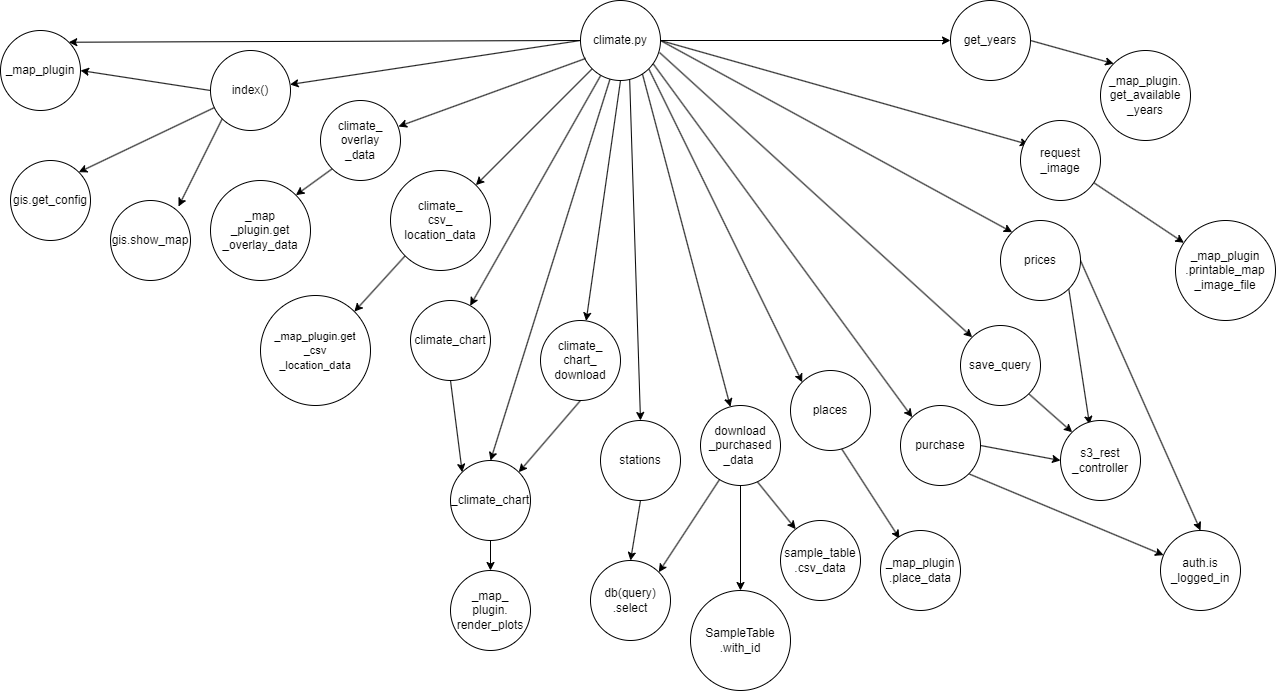

The diagram above was exported from draw.io. Its source (the exported page's mxGraphModel, read from the mxfile embedded in the PNG):
<mxGraphModel dx="1379" dy="730" grid="1" gridSize="10" guides="1" tooltips="1" connect="1" arrows="1" fold="1" page="1" pageScale="1" pageWidth="850" pageHeight="1100" math="0" shadow="0">
  <root>
    <mxCell id="0" />
    <mxCell id="1" parent="0" />
    <mxCell id="ze-Rpj-B2-Y2HdJticjc-18" style="rounded=0;orthogonalLoop=1;jettySize=auto;html=1;exitX=0;exitY=0.5;exitDx=0;exitDy=0;" edge="1" parent="1" source="ze-Rpj-B2-Y2HdJticjc-1" target="ze-Rpj-B2-Y2HdJticjc-2">
      <mxGeometry relative="1" as="geometry" />
    </mxCell>
    <mxCell id="ze-Rpj-B2-Y2HdJticjc-43" style="rounded=0;orthogonalLoop=1;jettySize=auto;html=1;exitX=0;exitY=1;exitDx=0;exitDy=0;entryX=1;entryY=0;entryDx=0;entryDy=0;" edge="1" parent="1" source="ze-Rpj-B2-Y2HdJticjc-1" target="ze-Rpj-B2-Y2HdJticjc-7">
      <mxGeometry relative="1" as="geometry" />
    </mxCell>
    <mxCell id="ze-Rpj-B2-Y2HdJticjc-46" style="rounded=0;orthogonalLoop=1;jettySize=auto;html=1;" edge="1" parent="1" source="ze-Rpj-B2-Y2HdJticjc-1" target="ze-Rpj-B2-Y2HdJticjc-5">
      <mxGeometry relative="1" as="geometry" />
    </mxCell>
    <mxCell id="ze-Rpj-B2-Y2HdJticjc-47" style="rounded=0;orthogonalLoop=1;jettySize=auto;html=1;exitX=0.5;exitY=1;exitDx=0;exitDy=0;" edge="1" parent="1" source="ze-Rpj-B2-Y2HdJticjc-1" target="ze-Rpj-B2-Y2HdJticjc-6">
      <mxGeometry relative="1" as="geometry" />
    </mxCell>
    <mxCell id="ze-Rpj-B2-Y2HdJticjc-52" style="rounded=0;orthogonalLoop=1;jettySize=auto;html=1;exitX=0.613;exitY=0.938;exitDx=0;exitDy=0;entryX=0.5;entryY=0;entryDx=0;entryDy=0;exitPerimeter=0;" edge="1" parent="1" source="ze-Rpj-B2-Y2HdJticjc-1" target="ze-Rpj-B2-Y2HdJticjc-8">
      <mxGeometry relative="1" as="geometry" />
    </mxCell>
    <mxCell id="ze-Rpj-B2-Y2HdJticjc-55" style="rounded=0;orthogonalLoop=1;jettySize=auto;html=1;exitX=1;exitY=1;exitDx=0;exitDy=0;entryX=0;entryY=0;entryDx=0;entryDy=0;" edge="1" parent="1" source="ze-Rpj-B2-Y2HdJticjc-1" target="ze-Rpj-B2-Y2HdJticjc-9">
      <mxGeometry relative="1" as="geometry" />
    </mxCell>
    <mxCell id="ze-Rpj-B2-Y2HdJticjc-58" style="rounded=0;orthogonalLoop=1;jettySize=auto;html=1;exitX=0.888;exitY=0.763;exitDx=0;exitDy=0;entryX=0;entryY=0;entryDx=0;entryDy=0;exitPerimeter=0;" edge="1" parent="1" source="ze-Rpj-B2-Y2HdJticjc-1" target="ze-Rpj-B2-Y2HdJticjc-10">
      <mxGeometry relative="1" as="geometry" />
    </mxCell>
    <mxCell id="ze-Rpj-B2-Y2HdJticjc-59" style="rounded=0;orthogonalLoop=1;jettySize=auto;html=1;exitX=1;exitY=0.5;exitDx=0;exitDy=0;entryX=0;entryY=0;entryDx=0;entryDy=0;" edge="1" parent="1" source="ze-Rpj-B2-Y2HdJticjc-1" target="ze-Rpj-B2-Y2HdJticjc-11">
      <mxGeometry relative="1" as="geometry" />
    </mxCell>
    <mxCell id="ze-Rpj-B2-Y2HdJticjc-71" style="rounded=0;orthogonalLoop=1;jettySize=auto;html=1;exitX=0.988;exitY=0.65;exitDx=0;exitDy=0;entryX=0;entryY=0;entryDx=0;entryDy=0;exitPerimeter=0;" edge="1" parent="1" source="ze-Rpj-B2-Y2HdJticjc-1" target="ze-Rpj-B2-Y2HdJticjc-12">
      <mxGeometry relative="1" as="geometry" />
    </mxCell>
    <mxCell id="ze-Rpj-B2-Y2HdJticjc-74" style="rounded=0;orthogonalLoop=1;jettySize=auto;html=1;exitX=1;exitY=0.5;exitDx=0;exitDy=0;entryX=0.1;entryY=0.3;entryDx=0;entryDy=0;entryPerimeter=0;" edge="1" parent="1" source="ze-Rpj-B2-Y2HdJticjc-1" target="ze-Rpj-B2-Y2HdJticjc-13">
      <mxGeometry relative="1" as="geometry" />
    </mxCell>
    <mxCell id="ze-Rpj-B2-Y2HdJticjc-77" style="rounded=0;orthogonalLoop=1;jettySize=auto;html=1;exitX=0.763;exitY=0.875;exitDx=0;exitDy=0;exitPerimeter=0;" edge="1" parent="1" source="ze-Rpj-B2-Y2HdJticjc-1" target="ze-Rpj-B2-Y2HdJticjc-14">
      <mxGeometry relative="1" as="geometry" />
    </mxCell>
    <mxCell id="ze-Rpj-B2-Y2HdJticjc-78" style="rounded=0;orthogonalLoop=1;jettySize=auto;html=1;exitX=0;exitY=0.5;exitDx=0;exitDy=0;entryX=1;entryY=0;entryDx=0;entryDy=0;" edge="1" parent="1" source="ze-Rpj-B2-Y2HdJticjc-1" target="ze-Rpj-B2-Y2HdJticjc-16">
      <mxGeometry relative="1" as="geometry" />
    </mxCell>
    <mxCell id="ze-Rpj-B2-Y2HdJticjc-79" style="rounded=0;orthogonalLoop=1;jettySize=auto;html=1;exitX=0.375;exitY=0.963;exitDx=0;exitDy=0;entryX=0.5;entryY=0;entryDx=0;entryDy=0;exitPerimeter=0;" edge="1" parent="1" source="ze-Rpj-B2-Y2HdJticjc-1" target="ze-Rpj-B2-Y2HdJticjc-17">
      <mxGeometry relative="1" as="geometry" />
    </mxCell>
    <mxCell id="ze-Rpj-B2-Y2HdJticjc-80" style="rounded=0;orthogonalLoop=1;jettySize=auto;html=1;exitX=1;exitY=0.5;exitDx=0;exitDy=0;entryX=0;entryY=0.5;entryDx=0;entryDy=0;" edge="1" parent="1" source="ze-Rpj-B2-Y2HdJticjc-1" target="ze-Rpj-B2-Y2HdJticjc-15">
      <mxGeometry relative="1" as="geometry" />
    </mxCell>
    <mxCell id="ze-Rpj-B2-Y2HdJticjc-1" value="climate.py" style="ellipse;whiteSpace=wrap;html=1;aspect=fixed;" vertex="1" parent="1">
      <mxGeometry x="590" y="50" width="80" height="80" as="geometry" />
    </mxCell>
    <mxCell id="ze-Rpj-B2-Y2HdJticjc-2" value="index()" style="ellipse;whiteSpace=wrap;html=1;aspect=fixed;" vertex="1" parent="1">
      <mxGeometry x="220" y="100" width="80" height="80" as="geometry" />
    </mxCell>
    <mxCell id="ze-Rpj-B2-Y2HdJticjc-41" style="rounded=0;orthogonalLoop=1;jettySize=auto;html=1;exitX=0;exitY=1;exitDx=0;exitDy=0;entryX=1;entryY=0;entryDx=0;entryDy=0;" edge="1" parent="1" source="ze-Rpj-B2-Y2HdJticjc-3" target="ze-Rpj-B2-Y2HdJticjc-40">
      <mxGeometry relative="1" as="geometry" />
    </mxCell>
    <mxCell id="ze-Rpj-B2-Y2HdJticjc-3" value="climate_&lt;div&gt;overlay&lt;div&gt;_data&lt;/div&gt;&lt;/div&gt;" style="ellipse;whiteSpace=wrap;html=1;aspect=fixed;" vertex="1" parent="1">
      <mxGeometry x="330" y="150" width="80" height="80" as="geometry" />
    </mxCell>
    <mxCell id="ze-Rpj-B2-Y2HdJticjc-49" style="rounded=0;orthogonalLoop=1;jettySize=auto;html=1;exitX=0.5;exitY=1;exitDx=0;exitDy=0;entryX=0;entryY=0;entryDx=0;entryDy=0;" edge="1" parent="1" source="ze-Rpj-B2-Y2HdJticjc-5" target="ze-Rpj-B2-Y2HdJticjc-17">
      <mxGeometry relative="1" as="geometry" />
    </mxCell>
    <mxCell id="ze-Rpj-B2-Y2HdJticjc-5" value="climate_chart" style="ellipse;whiteSpace=wrap;html=1;aspect=fixed;" vertex="1" parent="1">
      <mxGeometry x="420" y="350" width="80" height="80" as="geometry" />
    </mxCell>
    <mxCell id="ze-Rpj-B2-Y2HdJticjc-48" style="rounded=0;orthogonalLoop=1;jettySize=auto;html=1;exitX=0.5;exitY=1;exitDx=0;exitDy=0;entryX=1;entryY=0;entryDx=0;entryDy=0;" edge="1" parent="1" source="ze-Rpj-B2-Y2HdJticjc-6" target="ze-Rpj-B2-Y2HdJticjc-17">
      <mxGeometry relative="1" as="geometry" />
    </mxCell>
    <mxCell id="ze-Rpj-B2-Y2HdJticjc-6" value="climate_&lt;div&gt;chart_&lt;/div&gt;&lt;div&gt;download&lt;/div&gt;" style="ellipse;whiteSpace=wrap;html=1;aspect=fixed;" vertex="1" parent="1">
      <mxGeometry x="550" y="370" width="80" height="80" as="geometry" />
    </mxCell>
    <mxCell id="ze-Rpj-B2-Y2HdJticjc-45" style="rounded=0;orthogonalLoop=1;jettySize=auto;html=1;exitX=0;exitY=1;exitDx=0;exitDy=0;entryX=1;entryY=0;entryDx=0;entryDy=0;" edge="1" parent="1" source="ze-Rpj-B2-Y2HdJticjc-7" target="ze-Rpj-B2-Y2HdJticjc-44">
      <mxGeometry relative="1" as="geometry" />
    </mxCell>
    <mxCell id="ze-Rpj-B2-Y2HdJticjc-7" value="climate_&lt;div&gt;csv_&lt;/div&gt;&lt;div&gt;location_data&lt;/div&gt;" style="ellipse;whiteSpace=wrap;html=1;aspect=fixed;" vertex="1" parent="1">
      <mxGeometry x="400" y="220" width="100" height="100" as="geometry" />
    </mxCell>
    <mxCell id="ze-Rpj-B2-Y2HdJticjc-54" style="rounded=0;orthogonalLoop=1;jettySize=auto;html=1;exitX=0.5;exitY=1;exitDx=0;exitDy=0;entryX=0.5;entryY=0;entryDx=0;entryDy=0;" edge="1" parent="1" source="ze-Rpj-B2-Y2HdJticjc-8" target="ze-Rpj-B2-Y2HdJticjc-53">
      <mxGeometry relative="1" as="geometry" />
    </mxCell>
    <mxCell id="ze-Rpj-B2-Y2HdJticjc-8" value="&lt;code&gt;&lt;font face=&quot;Helvetica&quot;&gt;stations&lt;/font&gt;&lt;/code&gt;" style="ellipse;whiteSpace=wrap;html=1;aspect=fixed;" vertex="1" parent="1">
      <mxGeometry x="610" y="470" width="80" height="80" as="geometry" />
    </mxCell>
    <mxCell id="ze-Rpj-B2-Y2HdJticjc-57" style="rounded=0;orthogonalLoop=1;jettySize=auto;html=1;exitX=0.613;exitY=0.938;exitDx=0;exitDy=0;entryX=0.238;entryY=0.1;entryDx=0;entryDy=0;exitPerimeter=0;entryPerimeter=0;" edge="1" parent="1" source="ze-Rpj-B2-Y2HdJticjc-9" target="ze-Rpj-B2-Y2HdJticjc-56">
      <mxGeometry relative="1" as="geometry" />
    </mxCell>
    <mxCell id="ze-Rpj-B2-Y2HdJticjc-9" value="&lt;code&gt;&lt;font face=&quot;Helvetica&quot;&gt;places&lt;/font&gt;&lt;/code&gt;" style="ellipse;whiteSpace=wrap;html=1;aspect=fixed;" vertex="1" parent="1">
      <mxGeometry x="800" y="420" width="80" height="80" as="geometry" />
    </mxCell>
    <mxCell id="ze-Rpj-B2-Y2HdJticjc-64" style="rounded=0;orthogonalLoop=1;jettySize=auto;html=1;exitX=1;exitY=0.5;exitDx=0;exitDy=0;entryX=0;entryY=0.5;entryDx=0;entryDy=0;" edge="1" parent="1" source="ze-Rpj-B2-Y2HdJticjc-10" target="ze-Rpj-B2-Y2HdJticjc-63">
      <mxGeometry relative="1" as="geometry" />
    </mxCell>
    <mxCell id="ze-Rpj-B2-Y2HdJticjc-65" style="rounded=0;orthogonalLoop=1;jettySize=auto;html=1;exitX=1;exitY=1;exitDx=0;exitDy=0;" edge="1" parent="1" source="ze-Rpj-B2-Y2HdJticjc-10" target="ze-Rpj-B2-Y2HdJticjc-62">
      <mxGeometry relative="1" as="geometry" />
    </mxCell>
    <mxCell id="ze-Rpj-B2-Y2HdJticjc-10" value="&lt;code&gt;&lt;font face=&quot;Helvetica&quot;&gt;purchase&lt;/font&gt;&lt;/code&gt;" style="ellipse;whiteSpace=wrap;html=1;aspect=fixed;" vertex="1" parent="1">
      <mxGeometry x="910" y="455" width="80" height="80" as="geometry" />
    </mxCell>
    <mxCell id="ze-Rpj-B2-Y2HdJticjc-67" style="rounded=0;orthogonalLoop=1;jettySize=auto;html=1;exitX=1;exitY=0.5;exitDx=0;exitDy=0;entryX=0.5;entryY=0;entryDx=0;entryDy=0;" edge="1" parent="1" source="ze-Rpj-B2-Y2HdJticjc-11" target="ze-Rpj-B2-Y2HdJticjc-62">
      <mxGeometry relative="1" as="geometry">
        <mxPoint x="1298.032884533573" y="626.5717808119584" as="targetPoint" />
      </mxGeometry>
    </mxCell>
    <mxCell id="ze-Rpj-B2-Y2HdJticjc-68" style="rounded=0;orthogonalLoop=1;jettySize=auto;html=1;exitX=1;exitY=1;exitDx=0;exitDy=0;entryX=0.363;entryY=0.05;entryDx=0;entryDy=0;entryPerimeter=0;" edge="1" parent="1" source="ze-Rpj-B2-Y2HdJticjc-11" target="ze-Rpj-B2-Y2HdJticjc-63">
      <mxGeometry relative="1" as="geometry" />
    </mxCell>
    <mxCell id="ze-Rpj-B2-Y2HdJticjc-11" value="&lt;code&gt;&lt;font face=&quot;Helvetica&quot;&gt;prices&lt;/font&gt;&lt;/code&gt;" style="ellipse;whiteSpace=wrap;html=1;aspect=fixed;" vertex="1" parent="1">
      <mxGeometry x="1010" y="270" width="80" height="80" as="geometry" />
    </mxCell>
    <mxCell id="ze-Rpj-B2-Y2HdJticjc-70" style="rounded=0;orthogonalLoop=1;jettySize=auto;html=1;exitX=1;exitY=1;exitDx=0;exitDy=0;entryX=0;entryY=0;entryDx=0;entryDy=0;" edge="1" parent="1" source="ze-Rpj-B2-Y2HdJticjc-12" target="ze-Rpj-B2-Y2HdJticjc-63">
      <mxGeometry relative="1" as="geometry" />
    </mxCell>
    <mxCell id="ze-Rpj-B2-Y2HdJticjc-12" value="&lt;code&gt;&lt;font face=&quot;Helvetica&quot;&gt;save_query&lt;/font&gt;&lt;/code&gt;" style="ellipse;whiteSpace=wrap;html=1;aspect=fixed;" vertex="1" parent="1">
      <mxGeometry x="970" y="375" width="80" height="80" as="geometry" />
    </mxCell>
    <mxCell id="ze-Rpj-B2-Y2HdJticjc-76" value="" style="rounded=0;orthogonalLoop=1;jettySize=auto;html=1;" edge="1" parent="1" source="ze-Rpj-B2-Y2HdJticjc-13" target="ze-Rpj-B2-Y2HdJticjc-75">
      <mxGeometry relative="1" as="geometry" />
    </mxCell>
    <mxCell id="ze-Rpj-B2-Y2HdJticjc-13" value="&lt;code&gt;&lt;font face=&quot;Helvetica&quot;&gt;request&lt;/font&gt;&lt;/code&gt;&lt;div&gt;&lt;code&gt;&lt;font face=&quot;Helvetica&quot;&gt;_image&lt;/font&gt;&lt;/code&gt;&lt;/div&gt;" style="ellipse;whiteSpace=wrap;html=1;aspect=fixed;" vertex="1" parent="1">
      <mxGeometry x="1030" y="170" width="80" height="80" as="geometry" />
    </mxCell>
    <mxCell id="ze-Rpj-B2-Y2HdJticjc-84" style="rounded=0;orthogonalLoop=1;jettySize=auto;html=1;exitX=0.238;exitY=0.925;exitDx=0;exitDy=0;entryX=1;entryY=0;entryDx=0;entryDy=0;exitPerimeter=0;" edge="1" parent="1" source="ze-Rpj-B2-Y2HdJticjc-14" target="ze-Rpj-B2-Y2HdJticjc-53">
      <mxGeometry relative="1" as="geometry" />
    </mxCell>
    <mxCell id="ze-Rpj-B2-Y2HdJticjc-90" style="rounded=0;orthogonalLoop=1;jettySize=auto;html=1;exitX=0.5;exitY=1;exitDx=0;exitDy=0;entryX=0.5;entryY=0;entryDx=0;entryDy=0;" edge="1" parent="1" source="ze-Rpj-B2-Y2HdJticjc-14" target="ze-Rpj-B2-Y2HdJticjc-88">
      <mxGeometry relative="1" as="geometry" />
    </mxCell>
    <mxCell id="ze-Rpj-B2-Y2HdJticjc-91" style="rounded=0;orthogonalLoop=1;jettySize=auto;html=1;exitX=0.688;exitY=0.925;exitDx=0;exitDy=0;exitPerimeter=0;" edge="1" parent="1" source="ze-Rpj-B2-Y2HdJticjc-14" target="ze-Rpj-B2-Y2HdJticjc-89">
      <mxGeometry relative="1" as="geometry" />
    </mxCell>
    <mxCell id="ze-Rpj-B2-Y2HdJticjc-14" value="download&lt;div&gt;_purchased&lt;/div&gt;&lt;div&gt;_data&amp;nbsp;&lt;/div&gt;" style="ellipse;whiteSpace=wrap;html=1;aspect=fixed;" vertex="1" parent="1">
      <mxGeometry x="710" y="455" width="80" height="80" as="geometry" />
    </mxCell>
    <mxCell id="ze-Rpj-B2-Y2HdJticjc-87" style="rounded=0;orthogonalLoop=1;jettySize=auto;html=1;exitX=1;exitY=0.5;exitDx=0;exitDy=0;entryX=0;entryY=0;entryDx=0;entryDy=0;" edge="1" parent="1" source="ze-Rpj-B2-Y2HdJticjc-15" target="ze-Rpj-B2-Y2HdJticjc-86">
      <mxGeometry relative="1" as="geometry" />
    </mxCell>
    <mxCell id="ze-Rpj-B2-Y2HdJticjc-15" value="&lt;code&gt;&lt;font face=&quot;Helvetica&quot;&gt;get_years&lt;/font&gt;&lt;/code&gt;" style="ellipse;whiteSpace=wrap;html=1;aspect=fixed;" vertex="1" parent="1">
      <mxGeometry x="960" y="50" width="80" height="80" as="geometry" />
    </mxCell>
    <mxCell id="ze-Rpj-B2-Y2HdJticjc-16" value="&lt;code&gt;&lt;font face=&quot;Helvetica&quot;&gt;_map_plugin&lt;/font&gt;&lt;/code&gt;" style="ellipse;whiteSpace=wrap;html=1;aspect=fixed;" vertex="1" parent="1">
      <mxGeometry x="10" y="80" width="80" height="80" as="geometry" />
    </mxCell>
    <mxCell id="ze-Rpj-B2-Y2HdJticjc-83" style="rounded=0;orthogonalLoop=1;jettySize=auto;html=1;exitX=0.5;exitY=1;exitDx=0;exitDy=0;entryX=0.5;entryY=0;entryDx=0;entryDy=0;" edge="1" parent="1" source="ze-Rpj-B2-Y2HdJticjc-17" target="ze-Rpj-B2-Y2HdJticjc-81">
      <mxGeometry relative="1" as="geometry" />
    </mxCell>
    <mxCell id="ze-Rpj-B2-Y2HdJticjc-17" value="&lt;code&gt;&lt;font face=&quot;Helvetica&quot;&gt;_climate_chart&lt;/font&gt;&lt;/code&gt;" style="ellipse;whiteSpace=wrap;html=1;aspect=fixed;" vertex="1" parent="1">
      <mxGeometry x="460" y="510" width="80" height="80" as="geometry" />
    </mxCell>
    <mxCell id="ze-Rpj-B2-Y2HdJticjc-34" value="gis.get_config" style="ellipse;whiteSpace=wrap;html=1;aspect=fixed;" vertex="1" parent="1">
      <mxGeometry x="20" y="210" width="80" height="80" as="geometry" />
    </mxCell>
    <mxCell id="ze-Rpj-B2-Y2HdJticjc-35" style="rounded=0;orthogonalLoop=1;jettySize=auto;html=1;exitX=0;exitY=0.5;exitDx=0;exitDy=0;entryX=1;entryY=0.5;entryDx=0;entryDy=0;" edge="1" parent="1" source="ze-Rpj-B2-Y2HdJticjc-2" target="ze-Rpj-B2-Y2HdJticjc-16">
      <mxGeometry relative="1" as="geometry">
        <mxPoint x="600" y="100" as="sourcePoint" />
        <mxPoint x="250" y="100" as="targetPoint" />
      </mxGeometry>
    </mxCell>
    <mxCell id="ze-Rpj-B2-Y2HdJticjc-36" value="gis.show_map" style="ellipse;whiteSpace=wrap;html=1;aspect=fixed;" vertex="1" parent="1">
      <mxGeometry x="120" y="250" width="80" height="80" as="geometry" />
    </mxCell>
    <mxCell id="ze-Rpj-B2-Y2HdJticjc-37" style="rounded=0;orthogonalLoop=1;jettySize=auto;html=1;entryX=1;entryY=0;entryDx=0;entryDy=0;" edge="1" parent="1" source="ze-Rpj-B2-Y2HdJticjc-2" target="ze-Rpj-B2-Y2HdJticjc-34">
      <mxGeometry relative="1" as="geometry">
        <mxPoint x="170" y="100" as="sourcePoint" />
        <mxPoint x="88" y="142" as="targetPoint" />
      </mxGeometry>
    </mxCell>
    <mxCell id="ze-Rpj-B2-Y2HdJticjc-38" style="rounded=0;orthogonalLoop=1;jettySize=auto;html=1;exitX=0;exitY=1;exitDx=0;exitDy=0;entryX=0.85;entryY=0.075;entryDx=0;entryDy=0;entryPerimeter=0;" edge="1" parent="1" source="ze-Rpj-B2-Y2HdJticjc-2" target="ze-Rpj-B2-Y2HdJticjc-36">
      <mxGeometry relative="1" as="geometry">
        <mxPoint x="182" y="128" as="sourcePoint" />
        <mxPoint x="120" y="170" as="targetPoint" />
      </mxGeometry>
    </mxCell>
    <mxCell id="ze-Rpj-B2-Y2HdJticjc-39" style="rounded=0;orthogonalLoop=1;jettySize=auto;html=1;exitX=0.063;exitY=0.725;exitDx=0;exitDy=0;entryX=0.975;entryY=0.325;entryDx=0;entryDy=0;exitPerimeter=0;entryPerimeter=0;" edge="1" parent="1" source="ze-Rpj-B2-Y2HdJticjc-1" target="ze-Rpj-B2-Y2HdJticjc-3">
      <mxGeometry relative="1" as="geometry">
        <mxPoint x="600" y="100" as="sourcePoint" />
        <mxPoint x="250" y="100" as="targetPoint" />
      </mxGeometry>
    </mxCell>
    <mxCell id="ze-Rpj-B2-Y2HdJticjc-40" value="_map&lt;div&gt;_plugin.get&lt;/div&gt;&lt;div&gt;_overlay_data&lt;/div&gt;" style="ellipse;whiteSpace=wrap;html=1;aspect=fixed;" vertex="1" parent="1">
      <mxGeometry x="220" y="230" width="100" height="100" as="geometry" />
    </mxCell>
    <mxCell id="ze-Rpj-B2-Y2HdJticjc-44" value="&lt;font style=&quot;font-size: 11px;&quot;&gt;_map_plugin.get&lt;/font&gt;&lt;div&gt;&lt;font style=&quot;font-size: 11px;&quot;&gt;_csv&lt;/font&gt;&lt;/div&gt;&lt;div&gt;&lt;font style=&quot;font-size: 11px;&quot;&gt;_location_data&lt;/font&gt;&lt;/div&gt;" style="ellipse;whiteSpace=wrap;html=1;aspect=fixed;" vertex="1" parent="1">
      <mxGeometry x="270" y="345" width="110" height="110" as="geometry" />
    </mxCell>
    <mxCell id="ze-Rpj-B2-Y2HdJticjc-53" value="db(query)&lt;div&gt;.select&lt;/div&gt;" style="ellipse;whiteSpace=wrap;html=1;aspect=fixed;" vertex="1" parent="1">
      <mxGeometry x="600" y="610" width="80" height="80" as="geometry" />
    </mxCell>
    <mxCell id="ze-Rpj-B2-Y2HdJticjc-56" value="_map_plugin&lt;div&gt;.place_data&lt;/div&gt;" style="ellipse;whiteSpace=wrap;html=1;aspect=fixed;" vertex="1" parent="1">
      <mxGeometry x="890" y="580" width="80" height="80" as="geometry" />
    </mxCell>
    <mxCell id="ze-Rpj-B2-Y2HdJticjc-62" value="auth.is&lt;div&gt;_logged_in&lt;/div&gt;" style="ellipse;whiteSpace=wrap;html=1;aspect=fixed;" vertex="1" parent="1">
      <mxGeometry x="1170" y="580" width="80" height="80" as="geometry" />
    </mxCell>
    <mxCell id="ze-Rpj-B2-Y2HdJticjc-63" value="s3_rest&lt;div&gt;_controller&lt;/div&gt;" style="ellipse;whiteSpace=wrap;html=1;aspect=fixed;" vertex="1" parent="1">
      <mxGeometry x="1070" y="470" width="80" height="80" as="geometry" />
    </mxCell>
    <mxCell id="ze-Rpj-B2-Y2HdJticjc-75" value="_map_plugin&lt;div&gt;.printable_map&lt;/div&gt;&lt;div&gt;_image_file&lt;/div&gt;" style="ellipse;whiteSpace=wrap;html=1;aspect=fixed;" vertex="1" parent="1">
      <mxGeometry x="1185" y="270" width="100" height="100" as="geometry" />
    </mxCell>
    <mxCell id="ze-Rpj-B2-Y2HdJticjc-81" value="_map_&lt;div&gt;plugin.&lt;/div&gt;&lt;div&gt;render_plots&lt;/div&gt;" style="ellipse;whiteSpace=wrap;html=1;aspect=fixed;" vertex="1" parent="1">
      <mxGeometry x="460" y="620" width="80" height="80" as="geometry" />
    </mxCell>
    <mxCell id="ze-Rpj-B2-Y2HdJticjc-86" value="_map_plugin.&lt;div&gt;get_available&lt;/div&gt;&lt;div&gt;_years&lt;/div&gt;" style="ellipse;whiteSpace=wrap;html=1;aspect=fixed;" vertex="1" parent="1">
      <mxGeometry x="1110" y="100" width="90" height="90" as="geometry" />
    </mxCell>
    <mxCell id="ze-Rpj-B2-Y2HdJticjc-88" value="SampleTable&lt;div&gt;.with_id&lt;/div&gt;" style="ellipse;whiteSpace=wrap;html=1;aspect=fixed;" vertex="1" parent="1">
      <mxGeometry x="700" y="640" width="100" height="100" as="geometry" />
    </mxCell>
    <mxCell id="ze-Rpj-B2-Y2HdJticjc-89" value="sample_table&lt;div&gt;.csv_data&lt;/div&gt;" style="ellipse;whiteSpace=wrap;html=1;aspect=fixed;" vertex="1" parent="1">
      <mxGeometry x="790" y="570" width="80" height="80" as="geometry" />
    </mxCell>
  </root>
</mxGraphModel>